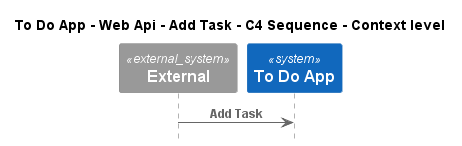

The diagram above was rendered by PlantUML. Its source (embedded in the PNG):
@startuml
!pragma layout smetana
!include ..\..\..\..\..\..\.c4s\C4_Sequence.puml

title To Do App - Web Api - Add Task - C4 Sequence - Context level

System_Ext(C4InterFlow.SoftwareSystems.ExternalSystem, "External", "")
System(ToDoAppExample.SoftwareSystems.ToDoApp, "To Do App", "")

Rel(C4InterFlow.SoftwareSystems.ExternalSystem, ToDoAppExample.SoftwareSystems.ToDoApp, "Add Task")


@enduml